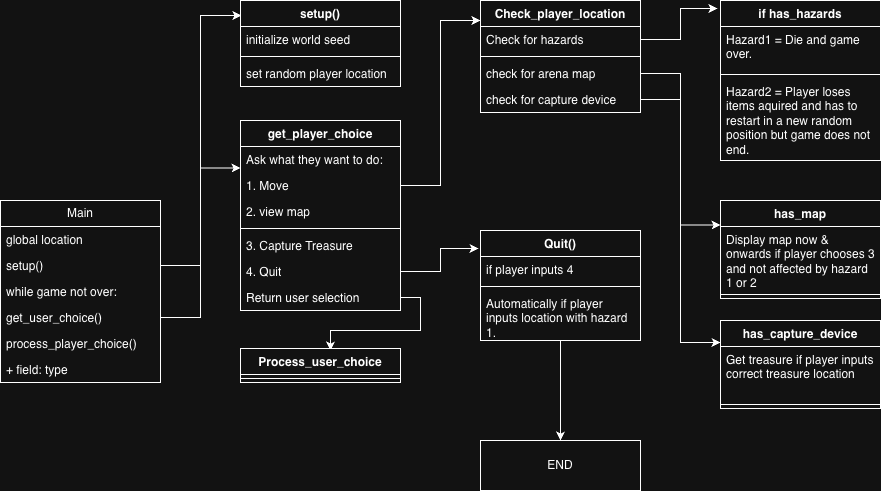

The diagram above was exported from draw.io. Its source (the exported page's mxGraphModel, read from the mxfile embedded in the PNG):
<mxGraphModel dx="1426" dy="742" grid="1" gridSize="10" guides="1" tooltips="1" connect="1" arrows="1" fold="1" page="1" pageScale="1" pageWidth="850" pageHeight="1100" math="0" shadow="0">
  <root>
    <mxCell id="0" />
    <mxCell id="1" parent="0" />
    <mxCell id="GmTxtpC_YXTvc4mBJBEr-1" value="Main" style="swimlane;fontStyle=0;childLayout=stackLayout;horizontal=1;startSize=26;fillColor=none;horizontalStack=0;resizeParent=1;resizeParentMax=0;resizeLast=0;collapsible=1;marginBottom=0;whiteSpace=wrap;html=1;" vertex="1" parent="1">
      <mxGeometry x="40" y="240" width="160" height="182" as="geometry" />
    </mxCell>
    <mxCell id="GmTxtpC_YXTvc4mBJBEr-2" value="global location&lt;span style=&quot;white-space: pre;&quot;&gt;&#09;&lt;/span&gt;&lt;span style=&quot;white-space: pre;&quot;&gt;&#09;&lt;/span&gt;" style="text;strokeColor=none;fillColor=none;align=left;verticalAlign=top;spacingLeft=4;spacingRight=4;overflow=hidden;rotatable=0;points=[[0,0.5],[1,0.5]];portConstraint=eastwest;whiteSpace=wrap;html=1;" vertex="1" parent="GmTxtpC_YXTvc4mBJBEr-1">
      <mxGeometry y="26" width="160" height="26" as="geometry" />
    </mxCell>
    <mxCell id="GmTxtpC_YXTvc4mBJBEr-3" value="setup()" style="text;strokeColor=none;fillColor=none;align=left;verticalAlign=top;spacingLeft=4;spacingRight=4;overflow=hidden;rotatable=0;points=[[0,0.5],[1,0.5]];portConstraint=eastwest;whiteSpace=wrap;html=1;" vertex="1" parent="GmTxtpC_YXTvc4mBJBEr-1">
      <mxGeometry y="52" width="160" height="26" as="geometry" />
    </mxCell>
    <mxCell id="GmTxtpC_YXTvc4mBJBEr-4" value="while game not over:" style="text;strokeColor=none;fillColor=none;align=left;verticalAlign=top;spacingLeft=4;spacingRight=4;overflow=hidden;rotatable=0;points=[[0,0.5],[1,0.5]];portConstraint=eastwest;whiteSpace=wrap;html=1;" vertex="1" parent="GmTxtpC_YXTvc4mBJBEr-1">
      <mxGeometry y="78" width="160" height="26" as="geometry" />
    </mxCell>
    <mxCell id="GmTxtpC_YXTvc4mBJBEr-7" value="get_user_choice()" style="text;strokeColor=none;fillColor=none;align=left;verticalAlign=top;spacingLeft=4;spacingRight=4;overflow=hidden;rotatable=0;points=[[0,0.5],[1,0.5]];portConstraint=eastwest;whiteSpace=wrap;html=1;" vertex="1" parent="GmTxtpC_YXTvc4mBJBEr-1">
      <mxGeometry y="104" width="160" height="26" as="geometry" />
    </mxCell>
    <mxCell id="GmTxtpC_YXTvc4mBJBEr-5" value="process_player_choice()" style="text;strokeColor=none;fillColor=none;align=left;verticalAlign=top;spacingLeft=4;spacingRight=4;overflow=hidden;rotatable=0;points=[[0,0.5],[1,0.5]];portConstraint=eastwest;whiteSpace=wrap;html=1;" vertex="1" parent="GmTxtpC_YXTvc4mBJBEr-1">
      <mxGeometry y="130" width="160" height="26" as="geometry" />
    </mxCell>
    <mxCell id="GmTxtpC_YXTvc4mBJBEr-6" value="+ field: type" style="text;strokeColor=none;fillColor=none;align=left;verticalAlign=top;spacingLeft=4;spacingRight=4;overflow=hidden;rotatable=0;points=[[0,0.5],[1,0.5]];portConstraint=eastwest;whiteSpace=wrap;html=1;" vertex="1" parent="GmTxtpC_YXTvc4mBJBEr-1">
      <mxGeometry y="156" width="160" height="26" as="geometry" />
    </mxCell>
    <mxCell id="GmTxtpC_YXTvc4mBJBEr-10" value="setup()" style="swimlane;fontStyle=1;align=center;verticalAlign=top;childLayout=stackLayout;horizontal=1;startSize=26;horizontalStack=0;resizeParent=1;resizeParentMax=0;resizeLast=0;collapsible=1;marginBottom=0;whiteSpace=wrap;html=1;" vertex="1" parent="1">
      <mxGeometry x="280" y="40" width="160" height="86" as="geometry" />
    </mxCell>
    <mxCell id="GmTxtpC_YXTvc4mBJBEr-11" value="initialize world seed" style="text;strokeColor=none;fillColor=none;align=left;verticalAlign=top;spacingLeft=4;spacingRight=4;overflow=hidden;rotatable=0;points=[[0,0.5],[1,0.5]];portConstraint=eastwest;whiteSpace=wrap;html=1;" vertex="1" parent="GmTxtpC_YXTvc4mBJBEr-10">
      <mxGeometry y="26" width="160" height="26" as="geometry" />
    </mxCell>
    <mxCell id="GmTxtpC_YXTvc4mBJBEr-12" value="" style="line;strokeWidth=1;fillColor=none;align=left;verticalAlign=middle;spacingTop=-1;spacingLeft=3;spacingRight=3;rotatable=0;labelPosition=right;points=[];portConstraint=eastwest;strokeColor=inherit;" vertex="1" parent="GmTxtpC_YXTvc4mBJBEr-10">
      <mxGeometry y="52" width="160" height="8" as="geometry" />
    </mxCell>
    <mxCell id="GmTxtpC_YXTvc4mBJBEr-13" value="set random player location" style="text;strokeColor=none;fillColor=none;align=left;verticalAlign=top;spacingLeft=4;spacingRight=4;overflow=hidden;rotatable=0;points=[[0,0.5],[1,0.5]];portConstraint=eastwest;whiteSpace=wrap;html=1;" vertex="1" parent="GmTxtpC_YXTvc4mBJBEr-10">
      <mxGeometry y="60" width="160" height="26" as="geometry" />
    </mxCell>
    <mxCell id="GmTxtpC_YXTvc4mBJBEr-14" value="get_player_choice" style="swimlane;fontStyle=1;align=center;verticalAlign=top;childLayout=stackLayout;horizontal=1;startSize=26;horizontalStack=0;resizeParent=1;resizeParentMax=0;resizeLast=0;collapsible=1;marginBottom=0;whiteSpace=wrap;html=1;" vertex="1" parent="1">
      <mxGeometry x="280" y="160" width="160" height="190" as="geometry" />
    </mxCell>
    <mxCell id="GmTxtpC_YXTvc4mBJBEr-15" value="Ask what they want to do:" style="text;strokeColor=none;fillColor=none;align=left;verticalAlign=top;spacingLeft=4;spacingRight=4;overflow=hidden;rotatable=0;points=[[0,0.5],[1,0.5]];portConstraint=eastwest;whiteSpace=wrap;html=1;" vertex="1" parent="GmTxtpC_YXTvc4mBJBEr-14">
      <mxGeometry y="26" width="160" height="26" as="geometry" />
    </mxCell>
    <mxCell id="GmTxtpC_YXTvc4mBJBEr-24" value="1. Move" style="text;strokeColor=none;fillColor=none;align=left;verticalAlign=top;spacingLeft=4;spacingRight=4;overflow=hidden;rotatable=0;points=[[0,0.5],[1,0.5]];portConstraint=eastwest;whiteSpace=wrap;html=1;" vertex="1" parent="GmTxtpC_YXTvc4mBJBEr-14">
      <mxGeometry y="52" width="160" height="26" as="geometry" />
    </mxCell>
    <mxCell id="GmTxtpC_YXTvc4mBJBEr-25" value="2. view map" style="text;strokeColor=none;fillColor=none;align=left;verticalAlign=top;spacingLeft=4;spacingRight=4;overflow=hidden;rotatable=0;points=[[0,0.5],[1,0.5]];portConstraint=eastwest;whiteSpace=wrap;html=1;" vertex="1" parent="GmTxtpC_YXTvc4mBJBEr-14">
      <mxGeometry y="78" width="160" height="26" as="geometry" />
    </mxCell>
    <mxCell id="GmTxtpC_YXTvc4mBJBEr-16" value="" style="line;strokeWidth=1;fillColor=none;align=left;verticalAlign=middle;spacingTop=-1;spacingLeft=3;spacingRight=3;rotatable=0;labelPosition=right;points=[];portConstraint=eastwest;strokeColor=inherit;" vertex="1" parent="GmTxtpC_YXTvc4mBJBEr-14">
      <mxGeometry y="104" width="160" height="8" as="geometry" />
    </mxCell>
    <mxCell id="GmTxtpC_YXTvc4mBJBEr-17" value="3. Capture Treasure" style="text;strokeColor=none;fillColor=none;align=left;verticalAlign=top;spacingLeft=4;spacingRight=4;overflow=hidden;rotatable=0;points=[[0,0.5],[1,0.5]];portConstraint=eastwest;whiteSpace=wrap;html=1;" vertex="1" parent="GmTxtpC_YXTvc4mBJBEr-14">
      <mxGeometry y="112" width="160" height="26" as="geometry" />
    </mxCell>
    <mxCell id="GmTxtpC_YXTvc4mBJBEr-26" value="4. Quit" style="text;strokeColor=none;fillColor=none;align=left;verticalAlign=top;spacingLeft=4;spacingRight=4;overflow=hidden;rotatable=0;points=[[0,0.5],[1,0.5]];portConstraint=eastwest;whiteSpace=wrap;html=1;" vertex="1" parent="GmTxtpC_YXTvc4mBJBEr-14">
      <mxGeometry y="138" width="160" height="26" as="geometry" />
    </mxCell>
    <mxCell id="GmTxtpC_YXTvc4mBJBEr-28" style="edgeStyle=orthogonalEdgeStyle;rounded=0;orthogonalLoop=1;jettySize=auto;html=1;exitX=1;exitY=0.5;exitDx=0;exitDy=0;" edge="1" parent="GmTxtpC_YXTvc4mBJBEr-14" source="GmTxtpC_YXTvc4mBJBEr-27">
      <mxGeometry relative="1" as="geometry">
        <mxPoint x="90" y="230" as="targetPoint" />
      </mxGeometry>
    </mxCell>
    <mxCell id="GmTxtpC_YXTvc4mBJBEr-27" value="Return user selection" style="text;strokeColor=none;fillColor=none;align=left;verticalAlign=top;spacingLeft=4;spacingRight=4;overflow=hidden;rotatable=0;points=[[0,0.5],[1,0.5]];portConstraint=eastwest;whiteSpace=wrap;html=1;" vertex="1" parent="GmTxtpC_YXTvc4mBJBEr-14">
      <mxGeometry y="164" width="160" height="26" as="geometry" />
    </mxCell>
    <mxCell id="GmTxtpC_YXTvc4mBJBEr-18" value="Process_user_choice" style="swimlane;fontStyle=1;align=center;verticalAlign=top;childLayout=stackLayout;horizontal=1;startSize=26;horizontalStack=0;resizeParent=1;resizeParentMax=0;resizeLast=0;collapsible=1;marginBottom=0;whiteSpace=wrap;html=1;" vertex="1" parent="1">
      <mxGeometry x="280" y="388" width="160" height="34" as="geometry" />
    </mxCell>
    <mxCell id="GmTxtpC_YXTvc4mBJBEr-20" value="" style="line;strokeWidth=1;fillColor=none;align=left;verticalAlign=middle;spacingTop=-1;spacingLeft=3;spacingRight=3;rotatable=0;labelPosition=right;points=[];portConstraint=eastwest;strokeColor=inherit;" vertex="1" parent="GmTxtpC_YXTvc4mBJBEr-18">
      <mxGeometry y="26" width="160" height="8" as="geometry" />
    </mxCell>
    <mxCell id="GmTxtpC_YXTvc4mBJBEr-22" style="edgeStyle=orthogonalEdgeStyle;rounded=0;orthogonalLoop=1;jettySize=auto;html=1;exitX=1;exitY=0.5;exitDx=0;exitDy=0;entryX=0.006;entryY=0.174;entryDx=0;entryDy=0;entryPerimeter=0;" edge="1" parent="1" source="GmTxtpC_YXTvc4mBJBEr-3" target="GmTxtpC_YXTvc4mBJBEr-10">
      <mxGeometry relative="1" as="geometry" />
    </mxCell>
    <mxCell id="GmTxtpC_YXTvc4mBJBEr-23" style="edgeStyle=orthogonalEdgeStyle;rounded=0;orthogonalLoop=1;jettySize=auto;html=1;exitX=1;exitY=0.5;exitDx=0;exitDy=0;entryX=0;entryY=0.25;entryDx=0;entryDy=0;" edge="1" parent="1" source="GmTxtpC_YXTvc4mBJBEr-7" target="GmTxtpC_YXTvc4mBJBEr-14">
      <mxGeometry relative="1" as="geometry" />
    </mxCell>
    <mxCell id="GmTxtpC_YXTvc4mBJBEr-30" value="Check_player_location" style="swimlane;fontStyle=1;align=center;verticalAlign=top;childLayout=stackLayout;horizontal=1;startSize=26;horizontalStack=0;resizeParent=1;resizeParentMax=0;resizeLast=0;collapsible=1;marginBottom=0;whiteSpace=wrap;html=1;" vertex="1" parent="1">
      <mxGeometry x="520" y="40" width="160" height="112" as="geometry" />
    </mxCell>
    <mxCell id="GmTxtpC_YXTvc4mBJBEr-31" value="Check for hazards" style="text;strokeColor=none;fillColor=none;align=left;verticalAlign=top;spacingLeft=4;spacingRight=4;overflow=hidden;rotatable=0;points=[[0,0.5],[1,0.5]];portConstraint=eastwest;whiteSpace=wrap;html=1;" vertex="1" parent="GmTxtpC_YXTvc4mBJBEr-30">
      <mxGeometry y="26" width="160" height="26" as="geometry" />
    </mxCell>
    <mxCell id="GmTxtpC_YXTvc4mBJBEr-32" value="" style="line;strokeWidth=1;fillColor=none;align=left;verticalAlign=middle;spacingTop=-1;spacingLeft=3;spacingRight=3;rotatable=0;labelPosition=right;points=[];portConstraint=eastwest;strokeColor=inherit;" vertex="1" parent="GmTxtpC_YXTvc4mBJBEr-30">
      <mxGeometry y="52" width="160" height="8" as="geometry" />
    </mxCell>
    <mxCell id="GmTxtpC_YXTvc4mBJBEr-33" value="check for arena map" style="text;strokeColor=none;fillColor=none;align=left;verticalAlign=top;spacingLeft=4;spacingRight=4;overflow=hidden;rotatable=0;points=[[0,0.5],[1,0.5]];portConstraint=eastwest;whiteSpace=wrap;html=1;" vertex="1" parent="GmTxtpC_YXTvc4mBJBEr-30">
      <mxGeometry y="60" width="160" height="26" as="geometry" />
    </mxCell>
    <mxCell id="GmTxtpC_YXTvc4mBJBEr-34" value="check for capture device" style="text;strokeColor=none;fillColor=none;align=left;verticalAlign=top;spacingLeft=4;spacingRight=4;overflow=hidden;rotatable=0;points=[[0,0.5],[1,0.5]];portConstraint=eastwest;whiteSpace=wrap;html=1;" vertex="1" parent="GmTxtpC_YXTvc4mBJBEr-30">
      <mxGeometry y="86" width="160" height="26" as="geometry" />
    </mxCell>
    <mxCell id="GmTxtpC_YXTvc4mBJBEr-35" style="edgeStyle=orthogonalEdgeStyle;rounded=0;orthogonalLoop=1;jettySize=auto;html=1;exitX=1;exitY=0.5;exitDx=0;exitDy=0;entryX=0;entryY=0.179;entryDx=0;entryDy=0;entryPerimeter=0;" edge="1" parent="1" source="GmTxtpC_YXTvc4mBJBEr-24" target="GmTxtpC_YXTvc4mBJBEr-30">
      <mxGeometry relative="1" as="geometry" />
    </mxCell>
    <mxCell id="GmTxtpC_YXTvc4mBJBEr-36" value="if has_hazards" style="swimlane;fontStyle=1;align=center;verticalAlign=top;childLayout=stackLayout;horizontal=1;startSize=26;horizontalStack=0;resizeParent=1;resizeParentMax=0;resizeLast=0;collapsible=1;marginBottom=0;whiteSpace=wrap;html=1;" vertex="1" parent="1">
      <mxGeometry x="760" y="40" width="160" height="160" as="geometry" />
    </mxCell>
    <mxCell id="GmTxtpC_YXTvc4mBJBEr-37" value="Hazard1 = Die and game over.&amp;nbsp;" style="text;strokeColor=none;fillColor=none;align=left;verticalAlign=top;spacingLeft=4;spacingRight=4;overflow=hidden;rotatable=0;points=[[0,0.5],[1,0.5]];portConstraint=eastwest;whiteSpace=wrap;html=1;" vertex="1" parent="GmTxtpC_YXTvc4mBJBEr-36">
      <mxGeometry y="26" width="160" height="44" as="geometry" />
    </mxCell>
    <mxCell id="GmTxtpC_YXTvc4mBJBEr-38" value="" style="line;strokeWidth=1;fillColor=none;align=left;verticalAlign=middle;spacingTop=-1;spacingLeft=3;spacingRight=3;rotatable=0;labelPosition=right;points=[];portConstraint=eastwest;strokeColor=inherit;" vertex="1" parent="GmTxtpC_YXTvc4mBJBEr-36">
      <mxGeometry y="70" width="160" height="8" as="geometry" />
    </mxCell>
    <mxCell id="GmTxtpC_YXTvc4mBJBEr-39" value="Hazard2 = Player loses items aquired and has to restart in a new random position but game does not end.&amp;nbsp;" style="text;strokeColor=none;fillColor=none;align=left;verticalAlign=top;spacingLeft=4;spacingRight=4;overflow=hidden;rotatable=0;points=[[0,0.5],[1,0.5]];portConstraint=eastwest;whiteSpace=wrap;html=1;" vertex="1" parent="GmTxtpC_YXTvc4mBJBEr-36">
      <mxGeometry y="78" width="160" height="82" as="geometry" />
    </mxCell>
    <mxCell id="GmTxtpC_YXTvc4mBJBEr-40" style="edgeStyle=orthogonalEdgeStyle;rounded=0;orthogonalLoop=1;jettySize=auto;html=1;exitX=1;exitY=0.5;exitDx=0;exitDy=0;entryX=-0.019;entryY=0.05;entryDx=0;entryDy=0;entryPerimeter=0;" edge="1" parent="1" source="GmTxtpC_YXTvc4mBJBEr-31" target="GmTxtpC_YXTvc4mBJBEr-36">
      <mxGeometry relative="1" as="geometry" />
    </mxCell>
    <mxCell id="GmTxtpC_YXTvc4mBJBEr-41" value="has_map" style="swimlane;fontStyle=1;align=center;verticalAlign=top;childLayout=stackLayout;horizontal=1;startSize=26;horizontalStack=0;resizeParent=1;resizeParentMax=0;resizeLast=0;collapsible=1;marginBottom=0;whiteSpace=wrap;html=1;" vertex="1" parent="1">
      <mxGeometry x="760" y="240" width="160" height="98" as="geometry" />
    </mxCell>
    <mxCell id="GmTxtpC_YXTvc4mBJBEr-42" value="Display map now &amp;amp; onwards if player chooses 3 and not affected by hazard 1 or 2" style="text;strokeColor=none;fillColor=none;align=left;verticalAlign=top;spacingLeft=4;spacingRight=4;overflow=hidden;rotatable=0;points=[[0,0.5],[1,0.5]];portConstraint=eastwest;whiteSpace=wrap;html=1;" vertex="1" parent="GmTxtpC_YXTvc4mBJBEr-41">
      <mxGeometry y="26" width="160" height="64" as="geometry" />
    </mxCell>
    <mxCell id="GmTxtpC_YXTvc4mBJBEr-43" value="" style="line;strokeWidth=1;fillColor=none;align=left;verticalAlign=middle;spacingTop=-1;spacingLeft=3;spacingRight=3;rotatable=0;labelPosition=right;points=[];portConstraint=eastwest;strokeColor=inherit;" vertex="1" parent="GmTxtpC_YXTvc4mBJBEr-41">
      <mxGeometry y="90" width="160" height="8" as="geometry" />
    </mxCell>
    <mxCell id="GmTxtpC_YXTvc4mBJBEr-45" style="edgeStyle=orthogonalEdgeStyle;rounded=0;orthogonalLoop=1;jettySize=auto;html=1;exitX=1;exitY=0.5;exitDx=0;exitDy=0;entryX=0;entryY=0.25;entryDx=0;entryDy=0;" edge="1" parent="1" source="GmTxtpC_YXTvc4mBJBEr-33" target="GmTxtpC_YXTvc4mBJBEr-41">
      <mxGeometry relative="1" as="geometry" />
    </mxCell>
    <mxCell id="GmTxtpC_YXTvc4mBJBEr-46" value="has_capture_device" style="swimlane;fontStyle=1;align=center;verticalAlign=top;childLayout=stackLayout;horizontal=1;startSize=26;horizontalStack=0;resizeParent=1;resizeParentMax=0;resizeLast=0;collapsible=1;marginBottom=0;whiteSpace=wrap;html=1;" vertex="1" parent="1">
      <mxGeometry x="760" y="360" width="160" height="88" as="geometry" />
    </mxCell>
    <mxCell id="GmTxtpC_YXTvc4mBJBEr-47" value="Get treasure if player inputs correct treasure location" style="text;strokeColor=none;fillColor=none;align=left;verticalAlign=top;spacingLeft=4;spacingRight=4;overflow=hidden;rotatable=0;points=[[0,0.5],[1,0.5]];portConstraint=eastwest;whiteSpace=wrap;html=1;" vertex="1" parent="GmTxtpC_YXTvc4mBJBEr-46">
      <mxGeometry y="26" width="160" height="54" as="geometry" />
    </mxCell>
    <mxCell id="GmTxtpC_YXTvc4mBJBEr-48" value="" style="line;strokeWidth=1;fillColor=none;align=left;verticalAlign=middle;spacingTop=-1;spacingLeft=3;spacingRight=3;rotatable=0;labelPosition=right;points=[];portConstraint=eastwest;strokeColor=inherit;" vertex="1" parent="GmTxtpC_YXTvc4mBJBEr-46">
      <mxGeometry y="80" width="160" height="8" as="geometry" />
    </mxCell>
    <mxCell id="GmTxtpC_YXTvc4mBJBEr-50" style="edgeStyle=orthogonalEdgeStyle;rounded=0;orthogonalLoop=1;jettySize=auto;html=1;exitX=1;exitY=0.5;exitDx=0;exitDy=0;entryX=0;entryY=0.25;entryDx=0;entryDy=0;" edge="1" parent="1" source="GmTxtpC_YXTvc4mBJBEr-34" target="GmTxtpC_YXTvc4mBJBEr-46">
      <mxGeometry relative="1" as="geometry" />
    </mxCell>
    <mxCell id="GmTxtpC_YXTvc4mBJBEr-63" style="edgeStyle=orthogonalEdgeStyle;rounded=0;orthogonalLoop=1;jettySize=auto;html=1;entryX=0.5;entryY=0;entryDx=0;entryDy=0;" edge="1" parent="1" source="GmTxtpC_YXTvc4mBJBEr-52" target="GmTxtpC_YXTvc4mBJBEr-57">
      <mxGeometry relative="1" as="geometry" />
    </mxCell>
    <mxCell id="GmTxtpC_YXTvc4mBJBEr-52" value="Quit()" style="swimlane;fontStyle=1;align=center;verticalAlign=top;childLayout=stackLayout;horizontal=1;startSize=26;horizontalStack=0;resizeParent=1;resizeParentMax=0;resizeLast=0;collapsible=1;marginBottom=0;whiteSpace=wrap;html=1;" vertex="1" parent="1">
      <mxGeometry x="520" y="270" width="160" height="110" as="geometry" />
    </mxCell>
    <mxCell id="GmTxtpC_YXTvc4mBJBEr-53" value="if player inputs 4" style="text;strokeColor=none;fillColor=none;align=left;verticalAlign=top;spacingLeft=4;spacingRight=4;overflow=hidden;rotatable=0;points=[[0,0.5],[1,0.5]];portConstraint=eastwest;whiteSpace=wrap;html=1;" vertex="1" parent="GmTxtpC_YXTvc4mBJBEr-52">
      <mxGeometry y="26" width="160" height="26" as="geometry" />
    </mxCell>
    <mxCell id="GmTxtpC_YXTvc4mBJBEr-54" value="" style="line;strokeWidth=1;fillColor=none;align=left;verticalAlign=middle;spacingTop=-1;spacingLeft=3;spacingRight=3;rotatable=0;labelPosition=right;points=[];portConstraint=eastwest;strokeColor=inherit;" vertex="1" parent="GmTxtpC_YXTvc4mBJBEr-52">
      <mxGeometry y="52" width="160" height="8" as="geometry" />
    </mxCell>
    <mxCell id="GmTxtpC_YXTvc4mBJBEr-55" value="Automatically if player inputs location with hazard 1." style="text;strokeColor=none;fillColor=none;align=left;verticalAlign=top;spacingLeft=4;spacingRight=4;overflow=hidden;rotatable=0;points=[[0,0.5],[1,0.5]];portConstraint=eastwest;whiteSpace=wrap;html=1;" vertex="1" parent="GmTxtpC_YXTvc4mBJBEr-52">
      <mxGeometry y="60" width="160" height="50" as="geometry" />
    </mxCell>
    <mxCell id="GmTxtpC_YXTvc4mBJBEr-56" style="edgeStyle=orthogonalEdgeStyle;rounded=0;orthogonalLoop=1;jettySize=auto;html=1;exitX=1;exitY=0.5;exitDx=0;exitDy=0;entryX=-0.012;entryY=0.163;entryDx=0;entryDy=0;entryPerimeter=0;" edge="1" parent="1" source="GmTxtpC_YXTvc4mBJBEr-26" target="GmTxtpC_YXTvc4mBJBEr-52">
      <mxGeometry relative="1" as="geometry" />
    </mxCell>
    <mxCell id="GmTxtpC_YXTvc4mBJBEr-57" value="END" style="html=1;whiteSpace=wrap;" vertex="1" parent="1">
      <mxGeometry x="520" y="480" width="160" height="50" as="geometry" />
    </mxCell>
  </root>
</mxGraphModel>